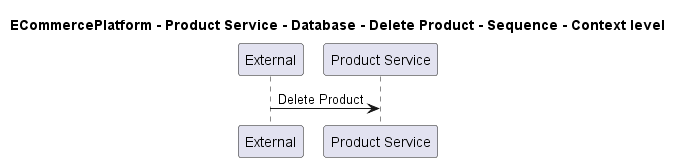

The diagram above was rendered by PlantUML. Its source (embedded in the PNG):
@startuml

title ECommercePlatform - Product Service - Database - Delete Product - Sequence - Context level

participant "External" as C4InterFlow.SoftwareSystems.ExternalSystem
participant "Product Service" as ECommercePlatform.SoftwareSystems.ProductService

C4InterFlow.SoftwareSystems.ExternalSystem -> ECommercePlatform.SoftwareSystems.ProductService : Delete Product


@enduml